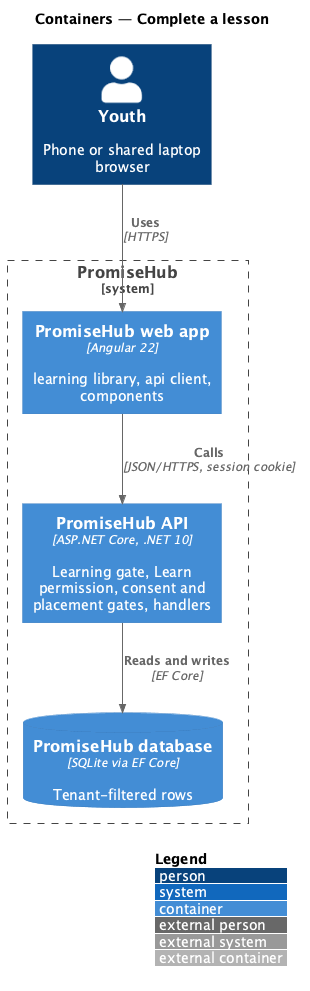

The diagram above was rendered by PlantUML. Its source (embedded in the PNG):
@startuml
!include <C4/C4_Container>
LAYOUT_WITH_LEGEND()
title Containers — Complete a lesson
Person(y, "Youth", "Phone or shared laptop browser")
System_Boundary(ph, "PromiseHub") {
  Container(web, "PromiseHub web app", "Angular 22", "learning library, api client, components")
  Container(api, "PromiseHub API", "ASP.NET Core, .NET 10", "Learning gate, Learn permission, consent and placement gates, handlers")
  ContainerDb(db, "PromiseHub database", "SQLite via EF Core", "Tenant-filtered rows")
  
}
Rel(y, web, "Uses", "HTTPS")
Rel(web, api, "Calls", "JSON/HTTPS, session cookie")
Rel(api, db, "Reads and writes", "EF Core")

@enduml